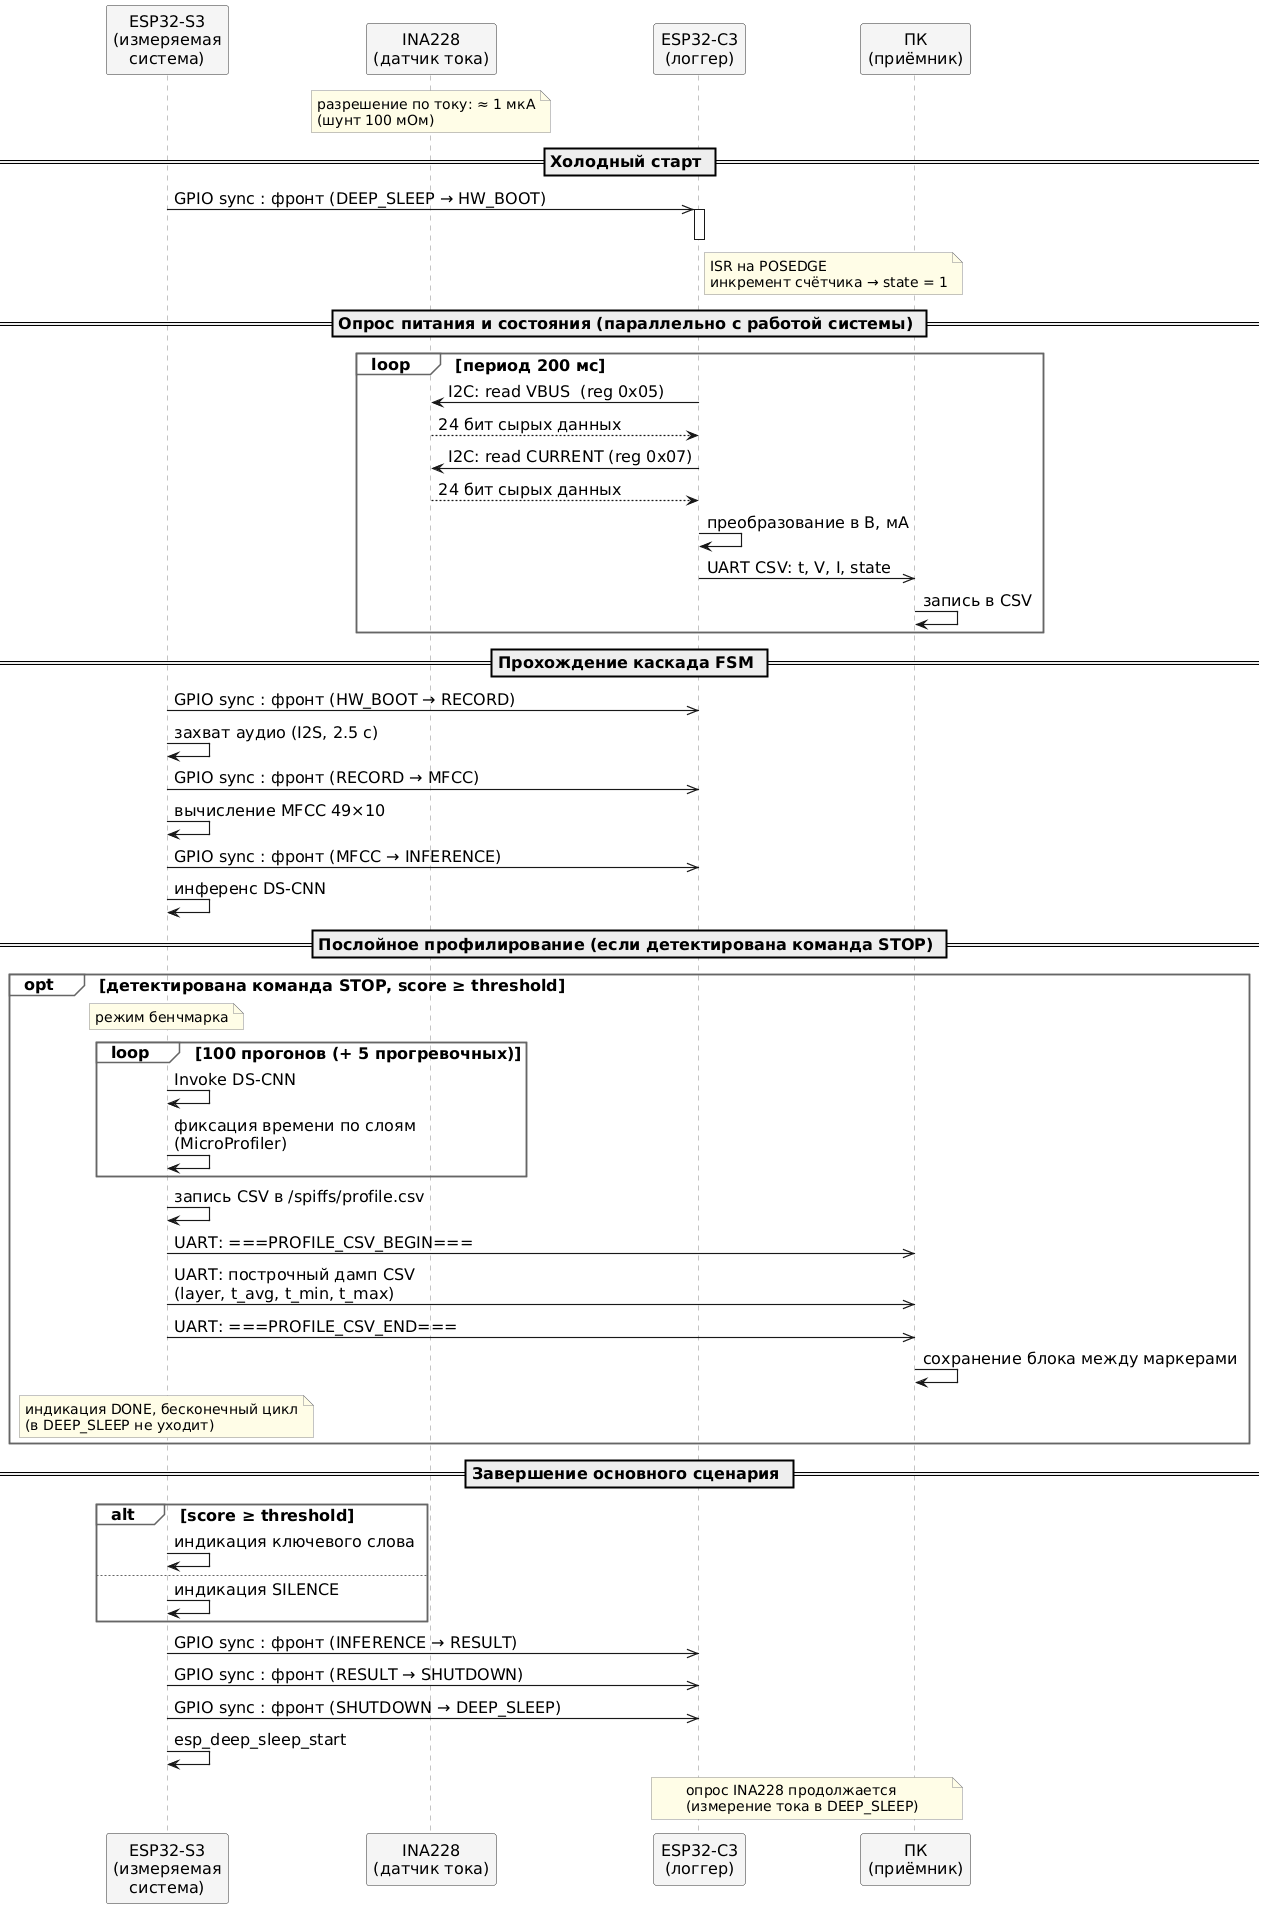

The diagram above was rendered by PlantUML. Its source (embedded in the PNG):
@startuml
' === Шрифт ВКР ===
skinparam defaultFontName "Times New Roman"
skinparam defaultFontSize 16
skinparam SequenceMessageFontName "Times New Roman"
skinparam SequenceMessageFontSize 14
skinparam ParticipantFontName "Times New Roman"
skinparam ParticipantFontSize 16
skinparam NoteFontName "Times New Roman"
skinparam NoteFontSize 14

' === Стиль ===
skinparam shadowing false
skinparam SequenceArrowThickness 1.2
skinparam ParticipantBorderColor #333333
skinparam ParticipantBackgroundColor #F5F5F5
skinparam SequenceLifeLineBorderColor #888888
skinparam SequenceGroupBorderColor #666666
skinparam SequenceGroupBackgroundColor #FAFAFA
skinparam NoteBorderColor #888888
skinparam NoteBackgroundColor #FFFDE7

participant "ESP32-S3\n(измеряемая\nсистема)" as S3
participant "INA228\n(датчик тока)" as INA
participant "ESP32-C3\n(логгер)"        as C3
participant "ПК\n(приёмник)"            as PC

note over INA: разрешение по току: ≈ 1 мкА\n(шунт 100 мОм)

== Холодный старт ==

S3 ->> C3 : GPIO sync : фронт (DEEP_SLEEP → HW_BOOT)
activate C3
note right of C3 : ISR на POSEDGE\nинкремент счётчика → state = 1
deactivate C3

== Опрос питания и состояния (параллельно с работой системы) ==

loop период 200 мс
    C3 -> INA : I2C: read VBUS  (reg 0x05)
    INA --> C3 : 24 бит сырых данных
    C3 -> INA : I2C: read CURRENT (reg 0x07)
    INA --> C3 : 24 бит сырых данных
    C3 -> C3 : преобразование в В, мА
    C3 ->> PC : UART CSV: t, V, I, state
    PC -> PC : запись в CSV
end

== Прохождение каскада FSM ==

S3 ->> C3 : GPIO sync : фронт (HW_BOOT → RECORD)
S3 -> S3  : захват аудио (I2S, 2.5 с)

S3 ->> C3 : GPIO sync : фронт (RECORD → MFCC)
S3 -> S3  : вычисление MFCC 49×10

S3 ->> C3 : GPIO sync : фронт (MFCC → INFERENCE)
S3 -> S3  : инференс DS-CNN

== Послойное профилирование (если детектирована команда STOP) ==

opt детектирована команда STOP, score ≥ threshold
    note over S3 : режим бенчмарка
    loop 100 прогонов (+ 5 прогревочных)
        S3 -> S3 : Invoke DS-CNN
        S3 -> S3 : фиксация времени по слоям\n(MicroProfiler)
    end
    S3 -> S3 : запись CSV в /spiffs/profile.csv
    S3 ->> PC : UART: ===PROFILE_CSV_BEGIN===
    S3 ->> PC : UART: построчный дамп CSV\n(layer, t_avg, t_min, t_max)
    S3 ->> PC : UART: ===PROFILE_CSV_END===
    PC -> PC : сохранение блока между маркерами
    note over S3 : индикация DONE, бесконечный цикл\n(в DEEP_SLEEP не уходит)
end

== Завершение основного сценария ==

alt score ≥ threshold
    S3 -> S3 : индикация ключевого слова
else
    S3 -> S3 : индикация SILENCE
end

S3 ->> C3 : GPIO sync : фронт (INFERENCE → RESULT)
S3 ->> C3 : GPIO sync : фронт (RESULT → SHUTDOWN)
S3 ->> C3 : GPIO sync : фронт (SHUTDOWN → DEEP_SLEEP)

S3 -> S3 : esp_deep_sleep_start

note over C3, PC : опрос INA228 продолжается\n(измерение тока в DEEP_SLEEP)
@enduml